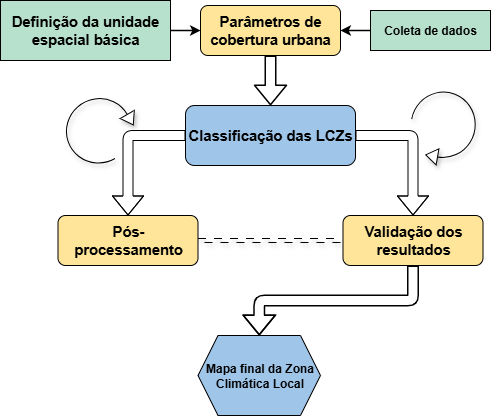

The diagram above was exported from draw.io. Its source (the exported page's mxGraphModel, read from the mxfile embedded in the PNG):
<mxGraphModel dx="1041" dy="656" grid="1" gridSize="10" guides="1" tooltips="1" connect="1" arrows="1" fold="1" page="1" pageScale="1" pageWidth="827" pageHeight="1169" math="0" shadow="0">
  <root>
    <mxCell id="0" />
    <mxCell id="1" parent="0" />
    <mxCell id="ER2eszMYKSSWXEmsLWOE-26" style="edgeStyle=orthogonalEdgeStyle;rounded=0;orthogonalLoop=1;jettySize=auto;html=1;entryX=0;entryY=0.5;entryDx=0;entryDy=0;strokeWidth=1.5;" edge="1" parent="1" source="ER2eszMYKSSWXEmsLWOE-3" target="ER2eszMYKSSWXEmsLWOE-4">
      <mxGeometry relative="1" as="geometry" />
    </mxCell>
    <mxCell id="ER2eszMYKSSWXEmsLWOE-3" value="&lt;b&gt;&lt;span id=&quot;docs-internal-guid-64fb73b8-7fff-0b82-0632-81c31270429e&quot; style=&quot;&quot;&gt;&lt;span style=&quot;font-size: 11pt; font-family: Arial, sans-serif; color: rgb(0, 0, 0); background-color: transparent; font-style: normal; font-variant: normal; text-decoration: none; vertical-align: baseline; white-space: pre-wrap;&quot;&gt;Definição da unidade espacial básica&lt;/span&gt;&lt;/span&gt;&lt;br&gt;&lt;/b&gt;" style="rounded=0;whiteSpace=wrap;html=1;fillColor=#B7E1CD;strokeColor=default;" vertex="1" parent="1">
      <mxGeometry x="140" y="345" width="170" height="60" as="geometry" />
    </mxCell>
    <mxCell id="ER2eszMYKSSWXEmsLWOE-13" style="edgeStyle=orthogonalEdgeStyle;rounded=1;orthogonalLoop=1;jettySize=auto;html=1;exitX=0.5;exitY=1;exitDx=0;exitDy=0;strokeWidth=1.5;shape=flexArrow;shadow=0;flowAnimation=0;entryX=0.5;entryY=0;entryDx=0;entryDy=0;" edge="1" parent="1" source="ER2eszMYKSSWXEmsLWOE-4" target="ER2eszMYKSSWXEmsLWOE-5">
      <mxGeometry relative="1" as="geometry">
        <mxPoint x="410" y="440" as="targetPoint" />
      </mxGeometry>
    </mxCell>
    <mxCell id="ER2eszMYKSSWXEmsLWOE-4" value="&lt;span id=&quot;docs-internal-guid-00237fd0-7fff-7838-d218-f1dcb46f3601&quot;&gt;&lt;span style=&quot;font-size: 11pt; font-family: Arial, sans-serif; background-color: transparent; font-variant-numeric: normal; font-variant-east-asian: normal; font-variant-alternates: normal; font-variant-position: normal; font-variant-emoji: normal; vertical-align: baseline; white-space-collapse: preserve;&quot;&gt;&lt;b&gt;Parâmetros de cobertura urbana&lt;/b&gt;&lt;/span&gt;&lt;/span&gt;" style="rounded=1;whiteSpace=wrap;html=1;fillColor=#FFE599;" vertex="1" parent="1">
      <mxGeometry x="340" y="350" width="140" height="50" as="geometry" />
    </mxCell>
    <mxCell id="ER2eszMYKSSWXEmsLWOE-14" style="edgeStyle=orthogonalEdgeStyle;rounded=1;orthogonalLoop=1;jettySize=auto;html=1;exitX=0;exitY=0.5;exitDx=0;exitDy=0;entryX=0.5;entryY=0;entryDx=0;entryDy=0;shape=flexArrow;" edge="1" parent="1" source="ER2eszMYKSSWXEmsLWOE-5" target="ER2eszMYKSSWXEmsLWOE-6">
      <mxGeometry relative="1" as="geometry" />
    </mxCell>
    <mxCell id="ER2eszMYKSSWXEmsLWOE-20" style="edgeStyle=orthogonalEdgeStyle;rounded=1;orthogonalLoop=1;jettySize=auto;html=1;exitX=1;exitY=0.5;exitDx=0;exitDy=0;entryX=0.5;entryY=0;entryDx=0;entryDy=0;shape=flexArrow;" edge="1" parent="1" source="ER2eszMYKSSWXEmsLWOE-5" target="ER2eszMYKSSWXEmsLWOE-7">
      <mxGeometry relative="1" as="geometry" />
    </mxCell>
    <mxCell id="ER2eszMYKSSWXEmsLWOE-5" value="&lt;span id=&quot;docs-internal-guid-7362f207-7fff-8088-8a56-d841f895fcda&quot;&gt;&lt;span style=&quot;font-size: 11pt; font-family: Arial, sans-serif; background-color: transparent; font-variant-numeric: normal; font-variant-east-asian: normal; font-variant-alternates: normal; font-variant-position: normal; font-variant-emoji: normal; vertical-align: baseline; white-space-collapse: preserve;&quot;&gt;&lt;b&gt;Classificação das LCZs&lt;/b&gt;&lt;/span&gt;&lt;/span&gt;&lt;b&gt;&lt;/b&gt;" style="rounded=1;whiteSpace=wrap;html=1;fillColor=#9FC5E8;" vertex="1" parent="1">
      <mxGeometry x="325" y="450" width="170" height="60" as="geometry" />
    </mxCell>
    <mxCell id="ER2eszMYKSSWXEmsLWOE-34" style="edgeStyle=orthogonalEdgeStyle;rounded=1;orthogonalLoop=1;jettySize=auto;html=1;exitX=1;exitY=0.5;exitDx=0;exitDy=0;shape=link;dashed=1;dashPattern=8 8;shadow=1;" edge="1" parent="1" source="ER2eszMYKSSWXEmsLWOE-6">
      <mxGeometry relative="1" as="geometry">
        <mxPoint x="480" y="585" as="targetPoint" />
      </mxGeometry>
    </mxCell>
    <mxCell id="ER2eszMYKSSWXEmsLWOE-6" value="&lt;span id=&quot;docs-internal-guid-b0e3df32-7fff-c0db-1891-b58e7ae50a15&quot;&gt;&lt;span style=&quot;font-size: 11pt; font-family: Arial, sans-serif; background-color: transparent; font-variant-numeric: normal; font-variant-east-asian: normal; font-variant-alternates: normal; font-variant-position: normal; font-variant-emoji: normal; vertical-align: baseline; white-space-collapse: preserve;&quot;&gt;&lt;b&gt;Pós-processamento&lt;/b&gt;&lt;/span&gt;&lt;/span&gt;" style="rounded=1;whiteSpace=wrap;html=1;glass=0;fillColor=#FFE599;" vertex="1" parent="1">
      <mxGeometry x="197.5" y="560" width="140" height="50" as="geometry" />
    </mxCell>
    <mxCell id="ER2eszMYKSSWXEmsLWOE-37" style="edgeStyle=orthogonalEdgeStyle;rounded=1;orthogonalLoop=1;jettySize=auto;html=1;exitX=0.5;exitY=1;exitDx=0;exitDy=0;entryX=0.5;entryY=0;entryDx=0;entryDy=0;shape=flexArrow;strokeWidth=1.5;" edge="1" parent="1" source="ER2eszMYKSSWXEmsLWOE-7" target="ER2eszMYKSSWXEmsLWOE-28">
      <mxGeometry relative="1" as="geometry" />
    </mxCell>
    <mxCell id="ER2eszMYKSSWXEmsLWOE-7" value="&lt;span id=&quot;docs-internal-guid-0460af4c-7fff-fc8d-da04-10309c8d3fab&quot;&gt;&lt;span style=&quot;font-size: 11pt; font-family: Arial, sans-serif; background-color: transparent; font-variant-numeric: normal; font-variant-east-asian: normal; font-variant-alternates: normal; font-variant-position: normal; font-variant-emoji: normal; vertical-align: baseline; white-space-collapse: preserve;&quot;&gt;&lt;b&gt;Validação dos resultados&lt;/b&gt;&lt;/span&gt;&lt;/span&gt;" style="rounded=1;whiteSpace=wrap;html=1;fillColor=#FFE599;" vertex="1" parent="1">
      <mxGeometry x="482.5" y="560" width="140" height="50" as="geometry" />
    </mxCell>
    <mxCell id="ER2eszMYKSSWXEmsLWOE-18" value="" style="html=1;verticalLabelPosition=bottom;align=center;labelBackgroundColor=#ffffff;verticalAlign=top;strokeWidth=1;strokeColor=#000000;shadow=1;dashed=0;shape=mxgraph.ios7.icons.reload;rotation=60;" vertex="1" parent="1">
      <mxGeometry x="210" y="436.5" width="64" height="73.5" as="geometry" />
    </mxCell>
    <mxCell id="ER2eszMYKSSWXEmsLWOE-21" value="" style="html=1;verticalLabelPosition=bottom;align=center;labelBackgroundColor=#ffffff;verticalAlign=top;strokeWidth=1;strokeColor=#000000;shadow=1;dashed=0;shape=mxgraph.ios7.icons.reload;rotation=-170;" vertex="1" parent="1">
      <mxGeometry x="550.0035912065752" y="436.50359120657515" width="64" height="73.5" as="geometry" />
    </mxCell>
    <mxCell id="ER2eszMYKSSWXEmsLWOE-28" value="&lt;b&gt;Mapa final&lt;/b&gt;&lt;b style=&quot;background-color: transparent; color: light-dark(rgb(0, 0, 0), rgb(255, 255, 255));&quot;&gt;&amp;nbsp;da Zona Climática Local&lt;/b&gt;" style="shape=hexagon;perimeter=hexagonPerimeter2;whiteSpace=wrap;html=1;fixedSize=1;fillColor=#9FC5E8;" vertex="1" parent="1">
      <mxGeometry x="337.5" y="680" width="122.5" height="80" as="geometry" />
    </mxCell>
    <mxCell id="ER2eszMYKSSWXEmsLWOE-38" style="edgeStyle=orthogonalEdgeStyle;rounded=0;orthogonalLoop=1;jettySize=auto;html=1;exitX=0;exitY=0.5;exitDx=0;exitDy=0;strokeWidth=1.5;" edge="1" parent="1" source="ER2eszMYKSSWXEmsLWOE-36" target="ER2eszMYKSSWXEmsLWOE-4">
      <mxGeometry relative="1" as="geometry" />
    </mxCell>
    <mxCell id="ER2eszMYKSSWXEmsLWOE-36" value="&lt;b&gt;Coleta de dados&lt;/b&gt;" style="rounded=0;whiteSpace=wrap;html=1;fillColor=#B7E1CD;" vertex="1" parent="1">
      <mxGeometry x="510" y="355" width="120" height="40" as="geometry" />
    </mxCell>
  </root>
</mxGraphModel>